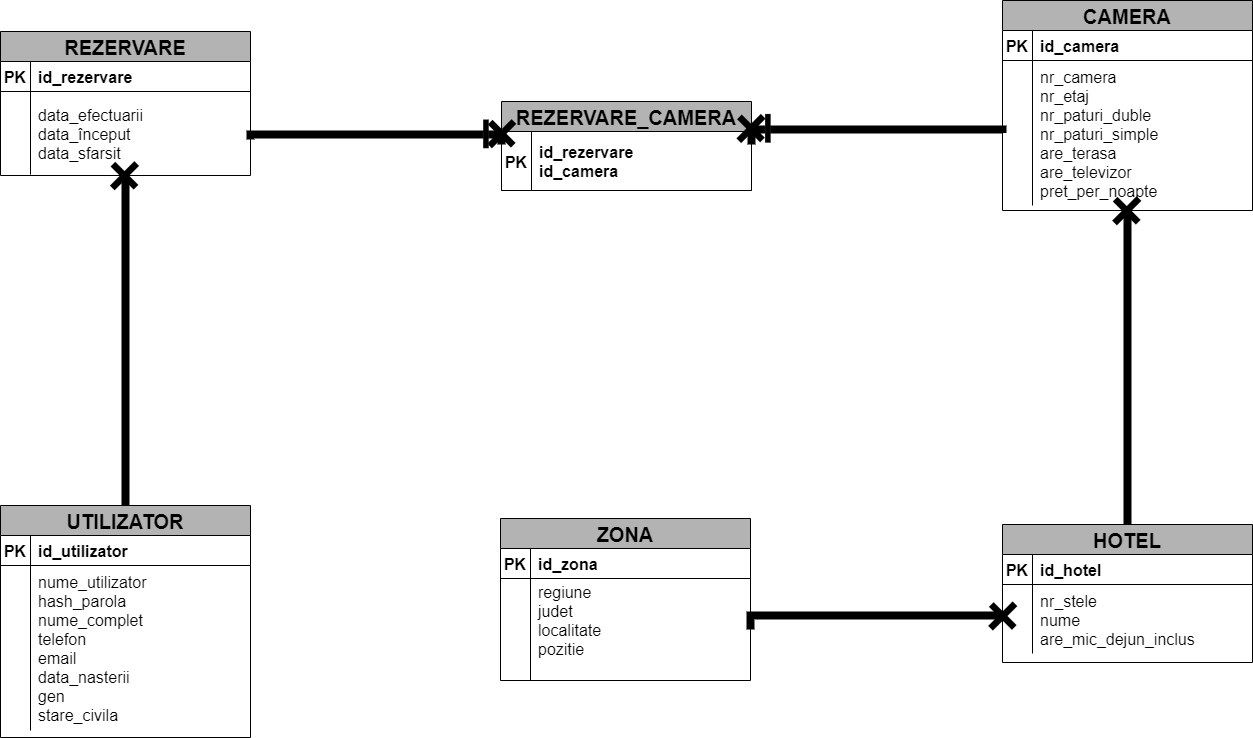

The diagram above was exported from draw.io. Its source (the exported page's mxGraphModel, read from the mxfile embedded in the PNG):
<mxGraphModel dx="1648" dy="-349" grid="0" gridSize="10" guides="1" tooltips="1" connect="1" arrows="0" fold="1" page="1" pageScale="1" pageWidth="1920" pageHeight="1200" background="#FFFFFF" math="0" shadow="0">
  <root>
    <mxCell id="0" />
    <mxCell id="1" parent="0" />
    <mxCell id="RPmaGcHJWF9PCjqq8Nc2-1" value="UTILIZATOR" style="shape=table;startSize=30;container=1;collapsible=1;childLayout=tableLayout;fixedRows=1;rowLines=0;fontStyle=1;align=center;resizeLast=1;fontColor=#000000;strokeColor=#000000;fillColor=#B3B3B3;fontSize=20;" parent="1" vertex="1">
      <mxGeometry x="302" y="1947" width="250" height="232" as="geometry">
        <mxRectangle x="476" y="1704" width="100" height="30" as="alternateBounds" />
      </mxGeometry>
    </mxCell>
    <mxCell id="RPmaGcHJWF9PCjqq8Nc2-2" value="" style="shape=partialRectangle;collapsible=0;dropTarget=0;pointerEvents=0;fillColor=none;points=[[0,0.5],[1,0.5]];portConstraint=eastwest;top=0;left=0;right=0;bottom=1;strokeColor=#000000;" parent="RPmaGcHJWF9PCjqq8Nc2-1" vertex="1">
      <mxGeometry y="30" width="250" height="30" as="geometry" />
    </mxCell>
    <mxCell id="RPmaGcHJWF9PCjqq8Nc2-3" value="PK" style="shape=partialRectangle;overflow=hidden;connectable=0;fillColor=none;top=0;left=0;bottom=0;right=0;fontStyle=1;fontColor=#000000;fontSize=16;" parent="RPmaGcHJWF9PCjqq8Nc2-2" vertex="1">
      <mxGeometry width="30" height="30" as="geometry">
        <mxRectangle width="30" height="30" as="alternateBounds" />
      </mxGeometry>
    </mxCell>
    <mxCell id="RPmaGcHJWF9PCjqq8Nc2-4" value="id_utilizator" style="shape=partialRectangle;overflow=hidden;connectable=0;fillColor=none;top=0;left=0;bottom=0;right=0;align=left;spacingLeft=6;fontStyle=1;fontColor=#000000;fontSize=16;" parent="RPmaGcHJWF9PCjqq8Nc2-2" vertex="1">
      <mxGeometry x="30" width="220" height="30" as="geometry">
        <mxRectangle width="220" height="30" as="alternateBounds" />
      </mxGeometry>
    </mxCell>
    <mxCell id="RPmaGcHJWF9PCjqq8Nc2-5" value="" style="shape=partialRectangle;collapsible=0;dropTarget=0;pointerEvents=0;fillColor=none;points=[[0,0.5],[1,0.5]];portConstraint=eastwest;top=0;left=0;right=0;bottom=0;" parent="RPmaGcHJWF9PCjqq8Nc2-1" vertex="1">
      <mxGeometry y="60" width="250" height="165" as="geometry" />
    </mxCell>
    <mxCell id="RPmaGcHJWF9PCjqq8Nc2-6" value="" style="shape=partialRectangle;overflow=hidden;connectable=0;fillColor=none;top=0;left=0;bottom=0;right=0;" parent="RPmaGcHJWF9PCjqq8Nc2-5" vertex="1">
      <mxGeometry width="30" height="165" as="geometry">
        <mxRectangle width="30" height="165" as="alternateBounds" />
      </mxGeometry>
    </mxCell>
    <mxCell id="RPmaGcHJWF9PCjqq8Nc2-7" value="nume_utilizator&#10;hash_parola&#10;nume_complet&#10;telefon&#10;email&#10;data_nasterii&#10;gen&#10;stare_civila" style="shape=partialRectangle;overflow=hidden;connectable=0;fillColor=none;top=0;left=0;bottom=0;right=0;align=left;spacingLeft=6;fontColor=#000000;fontSize=16;" parent="RPmaGcHJWF9PCjqq8Nc2-5" vertex="1">
      <mxGeometry x="30" width="220" height="165" as="geometry">
        <mxRectangle width="220" height="165" as="alternateBounds" />
      </mxGeometry>
    </mxCell>
    <mxCell id="RPmaGcHJWF9PCjqq8Nc2-9" value="REZERVARE" style="shape=table;startSize=30;container=1;collapsible=1;childLayout=tableLayout;fixedRows=1;rowLines=0;fontStyle=1;align=center;resizeLast=1;fontColor=#000000;strokeColor=#000000;fillColor=#B3B3B3;fontSize=20;" parent="1" vertex="1">
      <mxGeometry x="302" y="1473" width="250" height="144" as="geometry">
        <mxRectangle x="476" y="1704" width="100" height="30" as="alternateBounds" />
      </mxGeometry>
    </mxCell>
    <mxCell id="RPmaGcHJWF9PCjqq8Nc2-10" value="" style="shape=partialRectangle;collapsible=0;dropTarget=0;pointerEvents=0;fillColor=none;points=[[0,0.5],[1,0.5]];portConstraint=eastwest;top=0;left=0;right=0;bottom=1;strokeColor=#000000;" parent="RPmaGcHJWF9PCjqq8Nc2-9" vertex="1">
      <mxGeometry y="30" width="250" height="30" as="geometry" />
    </mxCell>
    <mxCell id="RPmaGcHJWF9PCjqq8Nc2-11" value="PK" style="shape=partialRectangle;overflow=hidden;connectable=0;fillColor=none;top=0;left=0;bottom=0;right=0;fontStyle=1;fontColor=#000000;fontSize=16;" parent="RPmaGcHJWF9PCjqq8Nc2-10" vertex="1">
      <mxGeometry width="30" height="30" as="geometry">
        <mxRectangle width="30" height="30" as="alternateBounds" />
      </mxGeometry>
    </mxCell>
    <mxCell id="RPmaGcHJWF9PCjqq8Nc2-12" value="id_rezervare" style="shape=partialRectangle;overflow=hidden;connectable=0;fillColor=none;top=0;left=0;bottom=0;right=0;align=left;spacingLeft=6;fontStyle=1;fontColor=#000000;fontSize=16;" parent="RPmaGcHJWF9PCjqq8Nc2-10" vertex="1">
      <mxGeometry x="30" width="220" height="30" as="geometry">
        <mxRectangle width="220" height="30" as="alternateBounds" />
      </mxGeometry>
    </mxCell>
    <mxCell id="RPmaGcHJWF9PCjqq8Nc2-13" value="" style="shape=partialRectangle;collapsible=0;dropTarget=0;pointerEvents=0;fillColor=none;points=[[0,0.5],[1,0.5]];portConstraint=eastwest;top=0;left=0;right=0;bottom=0;" parent="RPmaGcHJWF9PCjqq8Nc2-9" vertex="1">
      <mxGeometry y="60" width="250" height="83" as="geometry" />
    </mxCell>
    <mxCell id="RPmaGcHJWF9PCjqq8Nc2-14" value="" style="shape=partialRectangle;overflow=hidden;connectable=0;fillColor=none;top=0;left=0;bottom=0;right=0;" parent="RPmaGcHJWF9PCjqq8Nc2-13" vertex="1">
      <mxGeometry width="30" height="83" as="geometry">
        <mxRectangle width="30" height="83" as="alternateBounds" />
      </mxGeometry>
    </mxCell>
    <mxCell id="RPmaGcHJWF9PCjqq8Nc2-15" value="data_efectuarii&#10;data_început&#10;data_sfarsit" style="shape=partialRectangle;overflow=hidden;connectable=0;fillColor=none;top=0;left=0;bottom=0;right=0;align=left;spacingLeft=6;fontColor=#000000;fontSize=16;" parent="RPmaGcHJWF9PCjqq8Nc2-13" vertex="1">
      <mxGeometry x="30" width="220" height="83" as="geometry">
        <mxRectangle width="220" height="83" as="alternateBounds" />
      </mxGeometry>
    </mxCell>
    <mxCell id="RPmaGcHJWF9PCjqq8Nc2-16" value="CAMERA" style="shape=table;startSize=30;container=1;collapsible=1;childLayout=tableLayout;fixedRows=1;rowLines=0;fontStyle=1;align=center;resizeLast=1;fontColor=#000000;strokeColor=#000000;fillColor=#B3B3B3;fontSize=20;" parent="1" vertex="1">
      <mxGeometry x="1304" y="1442" width="250" height="210" as="geometry">
        <mxRectangle x="476" y="1704" width="100" height="30" as="alternateBounds" />
      </mxGeometry>
    </mxCell>
    <mxCell id="RPmaGcHJWF9PCjqq8Nc2-17" value="" style="shape=partialRectangle;collapsible=0;dropTarget=0;pointerEvents=0;fillColor=none;points=[[0,0.5],[1,0.5]];portConstraint=eastwest;top=0;left=0;right=0;bottom=1;strokeColor=#000000;" parent="RPmaGcHJWF9PCjqq8Nc2-16" vertex="1">
      <mxGeometry y="30" width="250" height="30" as="geometry" />
    </mxCell>
    <mxCell id="RPmaGcHJWF9PCjqq8Nc2-18" value="PK" style="shape=partialRectangle;overflow=hidden;connectable=0;fillColor=none;top=0;left=0;bottom=0;right=0;fontStyle=1;fontColor=#000000;fontSize=16;" parent="RPmaGcHJWF9PCjqq8Nc2-17" vertex="1">
      <mxGeometry width="30" height="30" as="geometry">
        <mxRectangle width="30" height="30" as="alternateBounds" />
      </mxGeometry>
    </mxCell>
    <mxCell id="RPmaGcHJWF9PCjqq8Nc2-19" value="id_camera" style="shape=partialRectangle;overflow=hidden;connectable=0;fillColor=none;top=0;left=0;bottom=0;right=0;align=left;spacingLeft=6;fontStyle=1;fontColor=#000000;fontSize=16;" parent="RPmaGcHJWF9PCjqq8Nc2-17" vertex="1">
      <mxGeometry x="30" width="220" height="30" as="geometry">
        <mxRectangle width="220" height="30" as="alternateBounds" />
      </mxGeometry>
    </mxCell>
    <mxCell id="RPmaGcHJWF9PCjqq8Nc2-20" value="" style="shape=partialRectangle;collapsible=0;dropTarget=0;pointerEvents=0;fillColor=none;points=[[0,0.5],[1,0.5]];portConstraint=eastwest;top=0;left=0;right=0;bottom=0;" parent="RPmaGcHJWF9PCjqq8Nc2-16" vertex="1">
      <mxGeometry y="60" width="250" height="145" as="geometry" />
    </mxCell>
    <mxCell id="RPmaGcHJWF9PCjqq8Nc2-21" value="" style="shape=partialRectangle;overflow=hidden;connectable=0;fillColor=none;top=0;left=0;bottom=0;right=0;" parent="RPmaGcHJWF9PCjqq8Nc2-20" vertex="1">
      <mxGeometry width="30" height="145" as="geometry">
        <mxRectangle width="30" height="145" as="alternateBounds" />
      </mxGeometry>
    </mxCell>
    <mxCell id="RPmaGcHJWF9PCjqq8Nc2-22" value="nr_camera&#10;nr_etaj&#10;nr_paturi_duble&#10;nr_paturi_simple&#10;are_terasa&#10;are_televizor&#10;pret_per_noapte" style="shape=partialRectangle;overflow=hidden;connectable=0;fillColor=none;top=0;left=0;bottom=0;right=0;align=left;spacingLeft=6;fontColor=#000000;fontSize=16;" parent="RPmaGcHJWF9PCjqq8Nc2-20" vertex="1">
      <mxGeometry x="30" width="220" height="145" as="geometry">
        <mxRectangle width="220" height="145" as="alternateBounds" />
      </mxGeometry>
    </mxCell>
    <mxCell id="RPmaGcHJWF9PCjqq8Nc2-23" value="ZONA" style="shape=table;startSize=30;container=1;collapsible=1;childLayout=tableLayout;fixedRows=1;rowLines=0;fontStyle=1;align=center;resizeLast=1;fontColor=#000000;strokeColor=#000000;fillColor=#B3B3B3;fontSize=20;" parent="1" vertex="1">
      <mxGeometry x="802" y="1960" width="250" height="162" as="geometry">
        <mxRectangle x="476" y="1704" width="100" height="30" as="alternateBounds" />
      </mxGeometry>
    </mxCell>
    <mxCell id="RPmaGcHJWF9PCjqq8Nc2-24" value="" style="shape=partialRectangle;collapsible=0;dropTarget=0;pointerEvents=0;fillColor=none;points=[[0,0.5],[1,0.5]];portConstraint=eastwest;top=0;left=0;right=0;bottom=1;strokeColor=#000000;" parent="RPmaGcHJWF9PCjqq8Nc2-23" vertex="1">
      <mxGeometry y="30" width="250" height="30" as="geometry" />
    </mxCell>
    <mxCell id="RPmaGcHJWF9PCjqq8Nc2-25" value="PK" style="shape=partialRectangle;overflow=hidden;connectable=0;fillColor=none;top=0;left=0;bottom=0;right=0;fontStyle=1;fontColor=#000000;fontSize=16;" parent="RPmaGcHJWF9PCjqq8Nc2-24" vertex="1">
      <mxGeometry width="30" height="30" as="geometry">
        <mxRectangle width="30" height="30" as="alternateBounds" />
      </mxGeometry>
    </mxCell>
    <mxCell id="RPmaGcHJWF9PCjqq8Nc2-26" value="id_zona" style="shape=partialRectangle;overflow=hidden;connectable=0;fillColor=none;top=0;left=0;bottom=0;right=0;align=left;spacingLeft=6;fontStyle=1;fontColor=#000000;fontSize=16;" parent="RPmaGcHJWF9PCjqq8Nc2-24" vertex="1">
      <mxGeometry x="30" width="220" height="30" as="geometry">
        <mxRectangle width="220" height="30" as="alternateBounds" />
      </mxGeometry>
    </mxCell>
    <mxCell id="RPmaGcHJWF9PCjqq8Nc2-27" value="" style="shape=partialRectangle;collapsible=0;dropTarget=0;pointerEvents=0;fillColor=none;points=[[0,0.5],[1,0.5]];portConstraint=eastwest;top=0;left=0;right=0;bottom=0;" parent="RPmaGcHJWF9PCjqq8Nc2-23" vertex="1">
      <mxGeometry y="60" width="250" height="102" as="geometry" />
    </mxCell>
    <mxCell id="RPmaGcHJWF9PCjqq8Nc2-28" value="" style="shape=partialRectangle;overflow=hidden;connectable=0;fillColor=none;top=0;left=0;bottom=0;right=0;" parent="RPmaGcHJWF9PCjqq8Nc2-27" vertex="1">
      <mxGeometry width="30" height="102" as="geometry">
        <mxRectangle width="30" height="102" as="alternateBounds" />
      </mxGeometry>
    </mxCell>
    <mxCell id="RPmaGcHJWF9PCjqq8Nc2-29" value="regiune&#10;judet&#10;localitate&#10;pozitie&#10;" style="shape=partialRectangle;overflow=hidden;connectable=0;fillColor=none;top=0;left=0;bottom=0;right=0;align=left;spacingLeft=6;fontColor=#000000;fontSize=16;" parent="RPmaGcHJWF9PCjqq8Nc2-27" vertex="1">
      <mxGeometry x="30" width="220" height="102" as="geometry">
        <mxRectangle width="220" height="102" as="alternateBounds" />
      </mxGeometry>
    </mxCell>
    <mxCell id="RPmaGcHJWF9PCjqq8Nc2-30" value="HOTEL" style="shape=table;startSize=30;container=1;collapsible=1;childLayout=tableLayout;fixedRows=1;rowLines=0;fontStyle=1;align=center;resizeLast=1;fontColor=#000000;strokeColor=#000000;fillColor=#B3B3B3;fontSize=20;" parent="1" vertex="1">
      <mxGeometry x="1304" y="1966" width="250" height="138" as="geometry">
        <mxRectangle x="476" y="1704" width="100" height="30" as="alternateBounds" />
      </mxGeometry>
    </mxCell>
    <mxCell id="RPmaGcHJWF9PCjqq8Nc2-31" value="" style="shape=partialRectangle;collapsible=0;dropTarget=0;pointerEvents=0;fillColor=none;points=[[0,0.5],[1,0.5]];portConstraint=eastwest;top=0;left=0;right=0;bottom=1;strokeColor=#000000;" parent="RPmaGcHJWF9PCjqq8Nc2-30" vertex="1">
      <mxGeometry y="30" width="250" height="30" as="geometry" />
    </mxCell>
    <mxCell id="RPmaGcHJWF9PCjqq8Nc2-32" value="PK" style="shape=partialRectangle;overflow=hidden;connectable=0;fillColor=none;top=0;left=0;bottom=0;right=0;fontStyle=1;fontColor=#000000;fontSize=16;" parent="RPmaGcHJWF9PCjqq8Nc2-31" vertex="1">
      <mxGeometry width="30" height="30" as="geometry">
        <mxRectangle width="30" height="30" as="alternateBounds" />
      </mxGeometry>
    </mxCell>
    <mxCell id="RPmaGcHJWF9PCjqq8Nc2-33" value="id_hotel" style="shape=partialRectangle;overflow=hidden;connectable=0;fillColor=none;top=0;left=0;bottom=0;right=0;align=left;spacingLeft=6;fontStyle=1;fontColor=#000000;fontSize=16;" parent="RPmaGcHJWF9PCjqq8Nc2-31" vertex="1">
      <mxGeometry x="30" width="220" height="30" as="geometry">
        <mxRectangle width="220" height="30" as="alternateBounds" />
      </mxGeometry>
    </mxCell>
    <mxCell id="RPmaGcHJWF9PCjqq8Nc2-34" value="" style="shape=partialRectangle;collapsible=0;dropTarget=0;pointerEvents=0;fillColor=none;points=[[0,0.5],[1,0.5]];portConstraint=eastwest;top=0;left=0;right=0;bottom=0;" parent="RPmaGcHJWF9PCjqq8Nc2-30" vertex="1">
      <mxGeometry y="60" width="250" height="69" as="geometry" />
    </mxCell>
    <mxCell id="RPmaGcHJWF9PCjqq8Nc2-35" value="" style="shape=partialRectangle;overflow=hidden;connectable=0;fillColor=none;top=0;left=0;bottom=0;right=0;" parent="RPmaGcHJWF9PCjqq8Nc2-34" vertex="1">
      <mxGeometry width="30" height="69" as="geometry">
        <mxRectangle width="30" height="69" as="alternateBounds" />
      </mxGeometry>
    </mxCell>
    <mxCell id="RPmaGcHJWF9PCjqq8Nc2-36" value="nr_stele&#10;nume&#10;are_mic_dejun_inclus" style="shape=partialRectangle;overflow=hidden;connectable=0;fillColor=none;top=0;left=0;bottom=0;right=0;align=left;spacingLeft=6;fontColor=#000000;fontSize=16;" parent="RPmaGcHJWF9PCjqq8Nc2-34" vertex="1">
      <mxGeometry x="30" width="220" height="69" as="geometry">
        <mxRectangle width="220" height="69" as="alternateBounds" />
      </mxGeometry>
    </mxCell>
    <mxCell id="RPmaGcHJWF9PCjqq8Nc2-37" style="edgeStyle=orthogonalEdgeStyle;rounded=0;orthogonalLoop=1;jettySize=auto;html=1;strokeColor=#000000;strokeWidth=8;endArrow=none;endFill=0;endSize=29;targetPerimeterSpacing=6;entryX=0.5;entryY=0;entryDx=0;entryDy=0;exitX=0.5;exitY=1;exitDx=0;exitDy=0;" parent="1" source="RPmaGcHJWF9PCjqq8Nc2-9" target="RPmaGcHJWF9PCjqq8Nc2-1" edge="1">
      <mxGeometry relative="1" as="geometry">
        <mxPoint x="427" y="1729" as="sourcePoint" />
        <mxPoint x="720" y="1916" as="targetPoint" />
        <Array as="points" />
      </mxGeometry>
    </mxCell>
    <mxCell id="RPmaGcHJWF9PCjqq8Nc2-45" style="edgeStyle=orthogonalEdgeStyle;rounded=0;orthogonalLoop=1;jettySize=auto;html=1;strokeColor=#000000;strokeWidth=8;endArrow=none;endFill=0;endSize=29;targetPerimeterSpacing=6;exitX=0.5;exitY=0;exitDx=0;exitDy=0;entryX=0.5;entryY=1;entryDx=0;entryDy=0;" parent="1" source="RPmaGcHJWF9PCjqq8Nc2-30" target="RPmaGcHJWF9PCjqq8Nc2-16" edge="1">
      <mxGeometry relative="1" as="geometry">
        <mxPoint x="796" y="1767.9999999999998" as="sourcePoint" />
        <mxPoint x="1382" y="1670" as="targetPoint" />
        <Array as="points" />
      </mxGeometry>
    </mxCell>
    <mxCell id="RPmaGcHJWF9PCjqq8Nc2-49" style="edgeStyle=orthogonalEdgeStyle;rounded=0;orthogonalLoop=1;jettySize=auto;html=1;strokeColor=#000000;strokeWidth=8;endArrow=none;endFill=0;endSize=29;targetPerimeterSpacing=6;entryX=1;entryY=0.5;entryDx=0;entryDy=0;exitX=0;exitY=0.5;exitDx=0;exitDy=0;" parent="1" source="RPmaGcHJWF9PCjqq8Nc2-34" target="RPmaGcHJWF9PCjqq8Nc2-27" edge="1">
      <mxGeometry relative="1" as="geometry">
        <mxPoint x="1181" y="2021.4" as="sourcePoint" />
        <mxPoint x="1181.5" y="1698.996" as="targetPoint" />
        <Array as="points">
          <mxPoint x="1282" y="2057" />
          <mxPoint x="1282" y="2057" />
        </Array>
      </mxGeometry>
    </mxCell>
    <mxCell id="3aTEKmY9TKYq9sLl8OUN-1" value="REZERVARE_CAMERA" style="shape=table;startSize=30;container=1;collapsible=1;childLayout=tableLayout;fixedRows=1;rowLines=0;fontStyle=1;align=center;resizeLast=1;fontColor=#000000;strokeColor=#000000;fillColor=#B3B3B3;fontSize=20;" parent="1" vertex="1">
      <mxGeometry x="803" y="1543" width="250" height="89" as="geometry">
        <mxRectangle x="476" y="1704" width="100" height="30" as="alternateBounds" />
      </mxGeometry>
    </mxCell>
    <mxCell id="3aTEKmY9TKYq9sLl8OUN-2" value="" style="shape=partialRectangle;collapsible=0;dropTarget=0;pointerEvents=0;fillColor=none;points=[[0,0.5],[1,0.5]];portConstraint=eastwest;top=0;left=0;right=0;bottom=1;strokeColor=#000000;" parent="3aTEKmY9TKYq9sLl8OUN-1" vertex="1">
      <mxGeometry y="30" width="250" height="59" as="geometry" />
    </mxCell>
    <mxCell id="3aTEKmY9TKYq9sLl8OUN-3" value="PK" style="shape=partialRectangle;overflow=hidden;connectable=0;fillColor=none;top=0;left=0;bottom=0;right=0;fontStyle=1;fontColor=#000000;fontSize=16;" parent="3aTEKmY9TKYq9sLl8OUN-2" vertex="1">
      <mxGeometry width="30" height="59" as="geometry">
        <mxRectangle width="30" height="59" as="alternateBounds" />
      </mxGeometry>
    </mxCell>
    <mxCell id="3aTEKmY9TKYq9sLl8OUN-4" value="id_rezervare&#10;id_camera" style="shape=partialRectangle;overflow=hidden;connectable=0;fillColor=none;top=0;left=0;bottom=0;right=0;align=left;spacingLeft=6;fontStyle=1;fontColor=#000000;fontSize=16;" parent="3aTEKmY9TKYq9sLl8OUN-2" vertex="1">
      <mxGeometry x="30" width="220" height="59" as="geometry">
        <mxRectangle width="220" height="59" as="alternateBounds" />
      </mxGeometry>
    </mxCell>
    <mxCell id="kKCdQ50pYVMSWHurrcyg-1" style="edgeStyle=orthogonalEdgeStyle;rounded=0;orthogonalLoop=1;jettySize=auto;html=1;strokeColor=#000000;strokeWidth=8;endArrow=none;endFill=0;endSize=29;targetPerimeterSpacing=6;entryX=0;entryY=0.5;entryDx=0;entryDy=0;exitX=1;exitY=0.5;exitDx=0;exitDy=0;" parent="1" target="RPmaGcHJWF9PCjqq8Nc2-20" edge="1">
      <mxGeometry relative="1" as="geometry">
        <mxPoint x="1053" y="1586" as="sourcePoint" />
        <mxPoint x="1321" y="1761" as="targetPoint" />
        <Array as="points">
          <mxPoint x="1053" y="1571" />
          <mxPoint x="1304" y="1571" />
        </Array>
      </mxGeometry>
    </mxCell>
    <mxCell id="kKCdQ50pYVMSWHurrcyg-5" style="edgeStyle=orthogonalEdgeStyle;rounded=0;orthogonalLoop=1;jettySize=auto;html=1;strokeColor=#000000;strokeWidth=8;endArrow=none;endFill=0;endSize=29;targetPerimeterSpacing=6;entryX=0;entryY=0.5;entryDx=0;entryDy=0;exitX=1;exitY=0.75;exitDx=0;exitDy=0;" parent="1" source="RPmaGcHJWF9PCjqq8Nc2-9" edge="1">
      <mxGeometry relative="1" as="geometry">
        <mxPoint x="532" y="1641" as="sourcePoint" />
        <mxPoint x="803" y="1586" as="targetPoint" />
        <Array as="points">
          <mxPoint x="552" y="1576" />
        </Array>
      </mxGeometry>
    </mxCell>
    <mxCell id="kKCdQ50pYVMSWHurrcyg-7" value="" style="shape=cross;whiteSpace=wrap;html=1;labelBackgroundColor=none;fontSize=25;rotation=45;strokeWidth=0;fillColor=#000000;" parent="1" vertex="1">
      <mxGeometry x="1036.23" y="1552.72" width="32.5" height="34.45" as="geometry" />
    </mxCell>
    <mxCell id="kKCdQ50pYVMSWHurrcyg-11" value="" style="shape=cross;whiteSpace=wrap;html=1;labelBackgroundColor=none;fontSize=25;rotation=45;strokeWidth=0;fillColor=#000000;" parent="1" vertex="1">
      <mxGeometry x="787" y="1558" width="32.5" height="34.45" as="geometry" />
    </mxCell>
    <mxCell id="kKCdQ50pYVMSWHurrcyg-13" value="" style="rounded=0;whiteSpace=wrap;html=1;labelBackgroundColor=#000000;strokeColor=#FFFFFF;strokeWidth=0;fontSize=25;fontColor=#000000;fillColor=#000000;rotation=90;" parent="1" vertex="1">
      <mxGeometry x="773.07" y="1572.57" width="28.75" height="5.62" as="geometry" />
    </mxCell>
    <mxCell id="kKCdQ50pYVMSWHurrcyg-15" value="" style="shape=cross;whiteSpace=wrap;html=1;labelBackgroundColor=none;fontSize=25;rotation=45;strokeWidth=0;fillColor=#000000;" parent="1" vertex="1">
      <mxGeometry x="1412" y="1635" width="32.5" height="34.45" as="geometry" />
    </mxCell>
    <mxCell id="kKCdQ50pYVMSWHurrcyg-17" value="" style="rounded=0;whiteSpace=wrap;html=1;labelBackgroundColor=#000000;strokeColor=#FFFFFF;strokeWidth=0;fontSize=25;fontColor=#000000;fillColor=#000000;rotation=90;" parent="1" vertex="1">
      <mxGeometry x="1055" y="1567" width="28.75" height="5.62" as="geometry" />
    </mxCell>
    <mxCell id="kKCdQ50pYVMSWHurrcyg-19" value="" style="shape=cross;whiteSpace=wrap;html=1;labelBackgroundColor=none;fontSize=25;rotation=45;strokeWidth=0;fillColor=#000000;" parent="1" vertex="1">
      <mxGeometry x="1288" y="2040.28" width="32.5" height="34.45" as="geometry" />
    </mxCell>
    <mxCell id="kKCdQ50pYVMSWHurrcyg-20" value="" style="shape=cross;whiteSpace=wrap;html=1;labelBackgroundColor=none;fontSize=25;rotation=45;strokeWidth=0;fillColor=#000000;" parent="1" vertex="1">
      <mxGeometry x="409.75" y="1600" width="32.5" height="34.45" as="geometry" />
    </mxCell>
  </root>
</mxGraphModel>